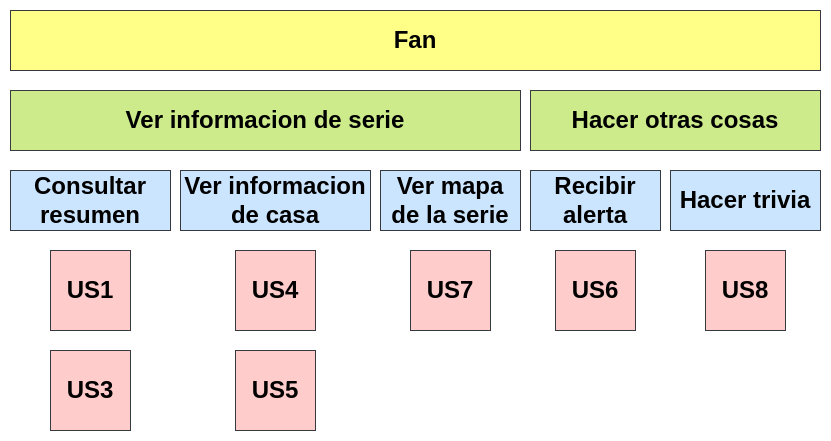

The diagram above was exported from draw.io. Its source (the exported page's mxGraphModel, read from the mxfile embedded in the PNG):
<mxGraphModel dx="1231" dy="870" grid="1" gridSize="10" guides="1" tooltips="1" connect="1" arrows="1" fold="1" page="1" pageScale="1" pageWidth="827" pageHeight="1169" math="0" shadow="0">
  <root>
    <mxCell id="0" />
    <mxCell id="1" parent="0" />
    <mxCell id="RDeRMPEL2msayHAvcnpc-1" value="&lt;h1&gt;Fan&lt;/h1&gt;" style="rounded=0;whiteSpace=wrap;html=1;fillColor=#ffff88;strokeColor=#36393d;" vertex="1" parent="1">
      <mxGeometry x="10" y="240" width="810" height="60" as="geometry" />
    </mxCell>
    <mxCell id="RDeRMPEL2msayHAvcnpc-2" value="&lt;h1&gt;Ver informacion de serie&lt;/h1&gt;" style="rounded=0;whiteSpace=wrap;html=1;fillColor=#cdeb8b;strokeColor=#36393d;" vertex="1" parent="1">
      <mxGeometry x="10" y="320" width="510" height="60" as="geometry" />
    </mxCell>
    <mxCell id="RDeRMPEL2msayHAvcnpc-3" value="&lt;h1&gt;Hacer otras cosas&lt;/h1&gt;" style="rounded=0;whiteSpace=wrap;html=1;fillColor=#cdeb8b;strokeColor=#36393d;" vertex="1" parent="1">
      <mxGeometry x="530" y="320" width="290" height="60" as="geometry" />
    </mxCell>
    <mxCell id="RDeRMPEL2msayHAvcnpc-4" value="&lt;h1&gt;Consultar resumen&lt;/h1&gt;" style="rounded=0;whiteSpace=wrap;html=1;fillColor=#cce5ff;strokeColor=#36393d;" vertex="1" parent="1">
      <mxGeometry x="10" y="400" width="160" height="60" as="geometry" />
    </mxCell>
    <mxCell id="RDeRMPEL2msayHAvcnpc-5" value="&lt;h1&gt;Ver informacion de casa&lt;/h1&gt;" style="rounded=0;whiteSpace=wrap;html=1;fillColor=#cce5ff;strokeColor=#36393d;" vertex="1" parent="1">
      <mxGeometry x="180" y="400" width="190" height="60" as="geometry" />
    </mxCell>
    <mxCell id="RDeRMPEL2msayHAvcnpc-6" value="&lt;h1&gt;Ver mapa de la serie&lt;/h1&gt;" style="rounded=0;whiteSpace=wrap;html=1;fillColor=#cce5ff;strokeColor=#36393d;" vertex="1" parent="1">
      <mxGeometry x="380" y="400" width="140" height="60" as="geometry" />
    </mxCell>
    <mxCell id="RDeRMPEL2msayHAvcnpc-7" value="&lt;h1&gt;Recibir alerta&lt;/h1&gt;" style="rounded=0;whiteSpace=wrap;html=1;fillColor=#cce5ff;strokeColor=#36393d;" vertex="1" parent="1">
      <mxGeometry x="530" y="400" width="130" height="60" as="geometry" />
    </mxCell>
    <mxCell id="RDeRMPEL2msayHAvcnpc-8" value="&lt;h1&gt;Hacer trivia&lt;/h1&gt;" style="rounded=0;whiteSpace=wrap;html=1;fillColor=#cce5ff;strokeColor=#36393d;" vertex="1" parent="1">
      <mxGeometry x="670" y="400" width="150" height="60" as="geometry" />
    </mxCell>
    <mxCell id="RDeRMPEL2msayHAvcnpc-9" value="&lt;h1&gt;US1&lt;/h1&gt;" style="whiteSpace=wrap;html=1;aspect=fixed;fillColor=#ffcccc;strokeColor=#36393d;" vertex="1" parent="1">
      <mxGeometry x="50" y="480" width="80" height="80" as="geometry" />
    </mxCell>
    <mxCell id="RDeRMPEL2msayHAvcnpc-10" value="&lt;h1&gt;US3&lt;/h1&gt;" style="whiteSpace=wrap;html=1;aspect=fixed;fillColor=#ffcccc;strokeColor=#36393d;" vertex="1" parent="1">
      <mxGeometry x="50" y="580" width="80" height="80" as="geometry" />
    </mxCell>
    <mxCell id="RDeRMPEL2msayHAvcnpc-11" value="&lt;h1&gt;US4&lt;/h1&gt;" style="whiteSpace=wrap;html=1;aspect=fixed;fillColor=#ffcccc;strokeColor=#36393d;" vertex="1" parent="1">
      <mxGeometry x="235" y="480" width="80" height="80" as="geometry" />
    </mxCell>
    <mxCell id="RDeRMPEL2msayHAvcnpc-12" value="&lt;h1&gt;US5&lt;/h1&gt;" style="whiteSpace=wrap;html=1;aspect=fixed;fillColor=#ffcccc;strokeColor=#36393d;" vertex="1" parent="1">
      <mxGeometry x="235" y="580" width="80" height="80" as="geometry" />
    </mxCell>
    <mxCell id="RDeRMPEL2msayHAvcnpc-13" value="&lt;h1&gt;US7&lt;/h1&gt;" style="whiteSpace=wrap;html=1;aspect=fixed;fillColor=#ffcccc;strokeColor=#36393d;" vertex="1" parent="1">
      <mxGeometry x="410" y="480" width="80" height="80" as="geometry" />
    </mxCell>
    <mxCell id="RDeRMPEL2msayHAvcnpc-15" value="&lt;h1&gt;US6&lt;/h1&gt;" style="whiteSpace=wrap;html=1;aspect=fixed;fillColor=#ffcccc;strokeColor=#36393d;" vertex="1" parent="1">
      <mxGeometry x="555" y="480" width="80" height="80" as="geometry" />
    </mxCell>
    <mxCell id="RDeRMPEL2msayHAvcnpc-16" value="&lt;h1&gt;US8&lt;/h1&gt;" style="whiteSpace=wrap;html=1;aspect=fixed;fillColor=#ffcccc;strokeColor=#36393d;" vertex="1" parent="1">
      <mxGeometry x="705" y="480" width="80" height="80" as="geometry" />
    </mxCell>
  </root>
</mxGraphModel>